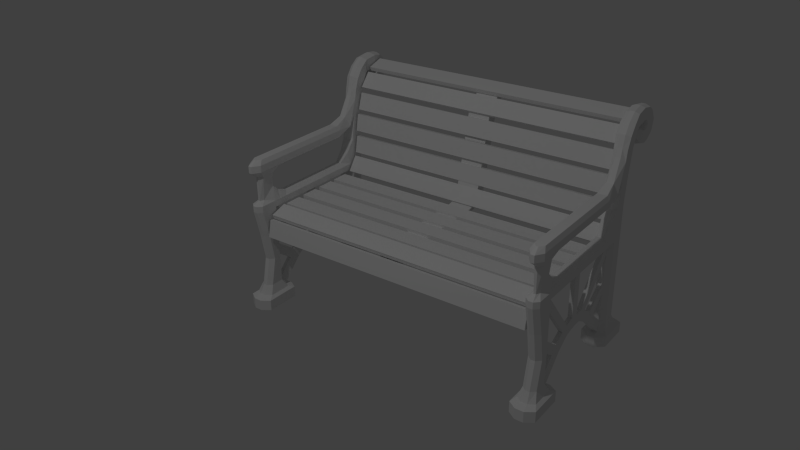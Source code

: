 # Source: bank1.blend  (saved by Blender 2.70.0; exported with 4.5.12 LTS)
import bpy
from mathutils import Matrix  # noqa: F401  (used for matrix-valued properties, if any)

bpy.ops.wm.read_factory_settings(use_empty=True)
scene = bpy.context.scene
scene.name = 'Scene'

# ---- collections
col_collection_1 = bpy.data.collections.new('Collection 1'); scene.collection.children.link(col_collection_1)

# ---- materials (node trees are filled in below, after node groups)
mat_material = bpy.data.materials.new('Material')
mat_material.alpha_threshold = 0.0
mat_material.use_transparent_shadow = False
mat_material.roughness = 0.5
mat_material.line_color = (0.0, 0.0, 0.0, 1.0)

# ---- material node trees

# ---- world
world_world = bpy.data.worlds.new('World'); scene.world = world_world
world_world.color = (0.05088, 0.05088, 0.05088)
world_world.use_sun_shadow = False
world_world.sun_shadow_jitter_overblur = 0.0
world_world.cycles.sampling_method = 'MANUAL'
world_world.cycles.sample_map_resolution = 256
world_world.light_settings.ao_factor = 0.1704

# ---- cameras
cam_camera = bpy.data.cameras.new('Camera')
cam_camera.clip_end = 100.0
cam_camera.lens = 35.0
cam_camera.sensor_width = 32.0
cam_camera.sensor_height = 18.0
cam_camera.ortho_scale = 7.314
cam_camera.dof.focus_distance = 0.0
cam_camera.dof.aperture_fstop = 128.0

# ---- lights
light_lamp = bpy.data.lights.new('Lamp', 'POINT')
light_lamp.transmission_factor = 0.0
light_lamp.cutoff_distance = 30.0
light_lamp.energy = 100.0
light_lamp.shadow_buffer_clip_start = 1.001
light_lamp.shadow_soft_size = 0.1
light_lamp.shadow_maximum_resolution = 0.006
light_lamp.use_absolute_resolution = True
light_lamp.cycles.use_multiple_importance_sampling = False

# ---- meshes
me_cube_001 = bpy.data.meshes.new('Cube.001')
me_cube_001.from_pydata([(-0.8758, -0.04791, -0.02929), (-0.8758, 0.05596, 0.00464), (0.8758, 0.05596, 0.00464), (0.8758, -0.04791, -0.02929), (-0.8758, -0.05596, -0.00464), (-0.8758, 0.04791, 0.02929), (0.8758, 0.04791, 0.02929), (0.8758, -0.05596, -0.00464)], [], [(4, 5, 1, 0), (5, 6, 2, 1), (6, 7, 3, 2), (7, 4, 0, 3), (0, 1, 2, 3), (7, 6, 5, 4)])
me_cube_001.use_remesh_preserve_volume = False
me_cube_001.use_remesh_preserve_attributes = False
me_cube_001.use_mirror_vertex_groups = False
me_cube_001.update()
me_cube = bpy.data.meshes.new('Cube')
me_cube.from_pydata([(0.964, 0.4475, -0.02945), (0.964, -0.4754, -0.02945), (0.9624, 0.6234, 0.6051), (0.964, 0.4475, 0.02945), (0.964, -0.4754, 0.01046), (0.8824, 0.6282, 0.6033), (0.0, 0.4475, 0.01046), (0.8839, 0.4475, -0.02945), (0.8839, -0.4754, -0.02945), (0.8839, 0.4475, 0.01046), (0.8839, -0.4754, 0.01046), (0.964, 0.3757, -0.02945), (0.0, 0.3757, -0.02945), (0.964, 0.3757, 0.01046), (0.0, 0.3757, 0.01046), (0.8839, 0.3757, -0.02945), (0.8839, 0.3757, 0.01046), (0.9604, 0.6176, 0.6766), (0.8805, 0.6225, 0.6748), (0.964, -0.3653, -0.02945), (0.964, -0.3653, 0.01046), (0.8839, -0.3653, 0.01046), (0.8839, -0.3653, -0.02945), (0.964, 0.4475, -0.5355), (0.964, -0.4475, -0.5355), (0.8839, 0.4475, -0.5355), (0.8839, -0.4475, -0.5355), (0.964, 0.3757, -0.5355), (0.8839, 0.3757, -0.5355), (0.964, -0.3653, -0.5355), (0.8839, -0.3653, -0.5355), (0.9806, 0.4754, -0.5911), (0.9806, -0.4774, -0.5911), (0.8672, 0.4754, -0.5911), (0.8673, -0.4774, -0.5911), (0.9806, 0.3479, -0.5911), (0.8672, 0.3479, -0.5911), (0.9806, -0.3353, -0.5911), (0.8673, -0.3353, -0.5911), (0.9106, 0.4628, -0.02945), (0.9373, 0.4628, -0.02945), (0.9106, -0.5008, -0.02945), (0.9373, -0.5008, -0.02945), (0.9106, 0.4628, 0.02945), (0.9373, 0.4628, 0.02945), (0.9106, -0.5008, 0.01046), (0.9373, -0.5008, 0.01046), (0.9095, 0.6279, 0.5887), (0.9362, 0.6263, 0.5893), (0.9373, 0.3443, -0.02945), (0.9106, 0.3443, -0.02945), (0.9106, 0.3757, 0.01046), (0.9373, 0.3757, 0.01046), (0.9071, 0.6117, 0.6884), (0.9338, 0.6101, 0.689), (0.9373, -0.344, -0.02945), (0.9106, -0.344, -0.02945), (0.9106, 0.4628, -0.5355), (0.9373, 0.4628, -0.5355), (0.9106, -0.4728, -0.5355), (0.9373, -0.4728, -0.5355), (0.9373, 0.3443, -0.5355), (0.9106, 0.3443, -0.5355), (0.9373, -0.344, -0.5355), (0.9106, -0.344, -0.5355), (0.905, 0.4906, -0.5911), (0.9428, 0.4906, -0.5911), (0.905, -0.5028, -0.5911), (0.9428, -0.5028, -0.5911), (0.9428, 0.3164, -0.5911), (0.905, 0.3164, -0.5911), (0.9428, -0.314, -0.5911), (0.905, -0.314, -0.5911), (1.001, -0.514, -0.6067), (0.8468, -0.514, -0.6067), (1.001, -0.298, -0.6067), (0.8468, -0.298, -0.6067), (0.8982, -0.5485, -0.6067), (0.9496, -0.5485, -0.6067), (0.9496, -0.269, -0.6067), (0.8982, -0.269, -0.6067), (1.001, -0.514, -0.6744), (0.8468, -0.514, -0.6744), (1.001, -0.298, -0.6744), (0.8468, -0.298, -0.6744), (0.8982, -0.5485, -0.6744), (0.9496, -0.5485, -0.6744), (0.9496, -0.269, -0.6744), (0.8982, -0.269, -0.6744), (1.001, 0.511, -0.6067), (0.8468, 0.511, -0.6067), (1.001, 0.3151, -0.6067), (0.8468, 0.3151, -0.6067), (0.8982, 0.5317, -0.6067), (0.9496, 0.5317, -0.6067), (0.9496, 0.2724, -0.6067), (0.8982, 0.2724, -0.6067), (1.001, 0.511, -0.6708), (0.8468, 0.511, -0.6708), (1.001, 0.3151, -0.6708), (0.8468, 0.3151, -0.6708), (0.8982, 0.5317, -0.6708), (0.9496, 0.5317, -0.6708), (0.9496, 0.2724, -0.6708), (0.8982, 0.2724, -0.6708), (0.9373, 0.1965, -0.3945), (0.9106, 0.1965, -0.3945), (0.9373, -0.2068, -0.3945), (0.9106, -0.2068, -0.3945), (0.9428, 0.1687, -0.4501), (0.905, 0.1687, -0.4501), (0.9428, -0.1768, -0.4501), (0.905, -0.1768, -0.4501), (0.9373, -0.1365, -0.3555), (0.9106, -0.1365, -0.3555), (0.9428, -0.09978, -0.3974), (0.905, -0.09978, -0.3974), (0.9373, 0.12, -0.3502), (0.9106, 0.12, -0.3502), (0.9428, 0.07165, -0.3926), (0.905, 0.07165, -0.3926), (0.9373, 0.07436, -0.326), (0.9106, 0.07436, -0.326), (0.9428, 0.04358, -0.3777), (0.9373, -0.09267, -0.3346), (0.9106, -0.09267, -0.3346), (0.9428, -0.05684, -0.3848), (0.905, -0.04604, -0.3848), (0.9373, -0.4227, -0.005704), (0.9106, -0.4227, -0.005704), (0.9373, 0.443, 0.0008614), (0.9106, 0.443, 0.0008614), (0.9373, 0.3778, 0.01573), (0.9106, 0.3778, 0.01573), (0.9373, -0.3681, 0.00582), (0.9106, -0.3681, 0.00582), (0.9373, -0.2487, -0.4376), (0.9428, -0.2188, -0.4932), (0.905, -0.2188, -0.4932), (0.9106, -0.2487, -0.4376), (0.9106, 0.2407, -0.4366), (0.905, 0.2128, -0.4922), (0.9428, 0.2128, -0.4922), (0.9373, 0.2407, -0.4366), (0.9373, 0.3554, -0.2735), (0.9106, 0.3554, -0.2735), (0.9373, -0.3746, -0.2735), (0.9106, -0.3746, -0.2735), (0.9373, -0.4166, -0.3167), (0.9106, -0.4166, -0.3167), (0.9106, 0.3996, -0.3157), (0.9373, 0.3996, -0.3157), (0.8839, -0.3653, -0.3668), (0.8839, -0.3653, -0.1981), (0.964, -0.3653, -0.1981), (0.964, -0.3653, -0.3668), (0.8839, -0.4102, -0.3668), (0.8839, -0.4382, -0.1981), (0.964, -0.4102, -0.3668), (0.964, -0.4382, -0.1981), (0.9106, -0.344, -0.1981), (0.9106, -0.344, -0.3668), (0.9373, -0.344, -0.1981), (0.9373, -0.344, -0.3668), (0.9373, -0.4635, -0.1981), (0.9373, -0.4355, -0.3668), (0.9106, -0.4635, -0.1981), (0.9106, -0.4355, -0.3668), (0.9373, 0.3443, -0.1981), (0.9373, 0.3443, -0.3668), (0.9106, 0.3443, -0.1981), (0.9106, 0.3443, -0.3668), (0.9106, 0.01921, -0.3226), (0.9106, -0.0323, -0.3231), (0.9373, 0.01921, -0.3226), (0.9373, -0.0323, -0.3231), (0.9428, 0.002797, -0.3782), (0.9428, -0.01184, -0.3787), (0.905, 0.002797, -0.3782), (0.905, -0.01184, -0.3787), (0.9106, 0.01625, -0.01512), (0.9106, -0.03526, -0.01561), (0.9373, 0.01625, -0.01512), (0.9373, -0.03526, -0.01561), (0.905, 0.0297, -0.3777), (0.9419, -0.437, 0.03408), (0.9059, -0.437, 0.03408), (0.9531, 0.2379, 0.2995), (0.9419, -0.3579, 0.1012), (0.9059, -0.3579, 0.1012), (0.9179, -0.4624, 0.03408), (0.9299, -0.4624, 0.03408), (0.8945, 0.2379, 0.2995), (0.9179, -0.3579, 0.1012), (0.9299, -0.3579, 0.1012), (0.9508, -0.437, 0.1867), (0.8968, -0.437, 0.1867), (0.9508, -0.3579, 0.1867), (0.8968, -0.3579, 0.1867), (0.9179, -0.4624, 0.1867), (0.9299, -0.4624, 0.1867), (0.9179, -0.3579, 0.1867), (0.9299, -0.3579, 0.1867), (0.9659, -0.4649, 0.226), (0.8817, -0.4649, 0.226), (0.9659, -0.3193, 0.226), (0.8817, -0.3193, 0.226), (0.9129, -0.5116, 0.226), (0.935, -0.5116, 0.226), (0.8817, 0.2383, 0.2285), (0.9659, 0.2383, 0.2285), (0.9659, -0.4649, 0.2694), (0.8817, -0.4649, 0.2694), (0.9129, -0.5116, 0.2694), (0.935, -0.5116, 0.2694), (0.8817, 0.2383, 0.272), (0.9659, 0.2383, 0.272), (0.9531, -0.4413, 0.2969), (0.8945, -0.4413, 0.2969), (0.9172, -0.4699, 0.2969), (0.9307, -0.4699, 0.2969), (0.964, -0.3293, 0.01046), (0.964, 0.3382, 0.01046), (0.8839, -0.3293, 0.01046), (0.8839, 0.3382, 0.01046), (0.8839, 0.3382, -0.02945), (0.9419, -0.316, 0.06259), (0.9512, 0.328, 0.09471), (0.9059, -0.316, 0.06259), (0.8912, 0.328, 0.09471), (0.9349, 0.3157, 0.09707), (0.9299, -0.316, 0.06259), (0.9078, 0.3157, 0.09707), (0.9179, -0.316, 0.06259), (0.964, 0.279, 0.01046), (0.964, -0.2737, 0.01046), (0.8839, 0.279, 0.01046), (0.8839, -0.2737, 0.01046), (0.9419, 0.2673, 0.03408), (0.9419, -0.2462, 0.03408), (0.9059, 0.2673, 0.03408), (0.9059, -0.2462, 0.03408), (0.9299, -0.2462, 0.03408), (0.9299, 0.264, 0.03472), (0.9179, -0.2462, 0.03408), (0.9179, 0.264, 0.03472), (0.8804, 0.4844, 0.6215), (0.8839, 0.4232, 0.4927), (0.8839, 0.3949, 0.3273), (0.8839, 0.3757, 0.1689), (0.964, 0.3757, 0.1689), (0.964, 0.3949, 0.3273), (0.964, 0.4232, 0.4927), (0.9675, 0.4844, 0.6215), (0.8804, 0.5205, 0.5724), (0.8839, 0.4945, 0.485), (0.8839, 0.4667, 0.3273), (0.8839, 0.4475, 0.1689), (0.964, 0.4475, 0.1841), (0.964, 0.4667, 0.3387), (0.964, 0.4954, 0.4926), (0.9675, 0.5241, 0.5744), (0.9106, 0.3666, 0.1695), (0.9106, 0.3858, 0.3403), (0.9106, 0.414, 0.5057), (0.9094, 0.4723, 0.6346), (0.9373, 0.3666, 0.1695), (0.9373, 0.3858, 0.3403), (0.9373, 0.414, 0.5057), (0.9384, 0.4723, 0.6346), (0.9373, 0.4628, 0.1841), (0.9373, 0.4819, 0.3387), (0.9373, 0.5105, 0.4909), (0.9384, 0.5322, 0.5599), (0.9106, 0.4628, 0.1841), (0.9106, 0.4819, 0.3387), (0.9106, 0.5105, 0.4909), (0.9094, 0.5322, 0.5599), (0.9636, 0.6432, 0.6033), (0.8837, 0.6481, 0.6015), (0.9643, 0.6775, 0.6663), (0.8843, 0.6823, 0.6645), (0.9102, 0.6392, 0.5887), (0.9368, 0.6376, 0.5893), (0.911, 0.6794, 0.6782), (0.9376, 0.6778, 0.6788), (0.9646, 0.6556, 0.5925), (0.8847, 0.6604, 0.5907), (0.9668, 0.709, 0.6404), (0.8868, 0.7138, 0.6386), (0.9109, 0.6475, 0.5811), (0.9375, 0.6459, 0.5817), (0.9135, 0.72, 0.6392), (0.9401, 0.7184, 0.6398), (0.9654, 0.663, 0.5762), (0.8855, 0.6678, 0.5744), (0.9696, 0.7341, 0.585), (0.8896, 0.739, 0.5832), (0.9113, 0.6511, 0.5731), (0.9379, 0.6495, 0.5737), (0.9162, 0.7452, 0.5838), (0.9429, 0.7436, 0.5844), (0.9655, 0.6582, 0.5625), (0.8855, 0.663, 0.5607), (0.9699, 0.7161, 0.5203), (0.8899, 0.721, 0.5185), (0.9112, 0.6491, 0.5702), (0.9379, 0.6475, 0.5708), (0.9166, 0.7272, 0.5099), (0.9433, 0.7256, 0.5105), (0.965, 0.6461, 0.551), (0.885, 0.651, 0.5492), (0.9682, 0.6755, 0.4856), (0.8883, 0.6803, 0.4838), (0.911, 0.6431, 0.5636), (0.9376, 0.6415, 0.5642), (0.9149, 0.6787, 0.4752), (0.9416, 0.6771, 0.4758), (0.9644, 0.6344, 0.5434), (0.8845, 0.6392, 0.5416), (0.9663, 0.639, 0.4718), (0.8864, 0.6438, 0.47), (0.9107, 0.6366, 0.5574), (0.9374, 0.635, 0.558), (0.913, 0.6422, 0.4615), (0.9397, 0.6406, 0.4621), (0.9633, 0.6182, 0.5502), (0.8834, 0.6231, 0.5484), (0.9628, 0.5854, 0.4864), (0.8828, 0.5902, 0.4846), (0.9101, 0.6284, 0.5625), (0.9368, 0.6268, 0.5631), (0.9095, 0.5886, 0.476), (0.9361, 0.587, 0.4766), (0.9489, 0.5873, 0.5616), (0.8953, 0.5906, 0.5604), (0.9474, 0.551, 0.5302), (0.8938, 0.5542, 0.529), (0.9135, 0.5972, 0.5675), (0.9314, 0.5961, 0.5679), (0.9117, 0.5531, 0.5233), (0.9296, 0.552, 0.5237), (0.9639, 0.5365, 0.6641), (0.9662, 0.548, 0.5932), (0.9106, 0.5306, 0.6759), (0.9372, 0.529, 0.6765), (0.94, 0.5516, 0.5775), (0.9133, 0.5532, 0.5769), (0.8839, 0.5414, 0.6623), (0.8861, 0.5509, 0.5913), (0.8804, 0.4432, 0.5631), (0.9675, 0.4432, 0.5631), (0.8804, 0.501, 0.5248), (0.9675, 0.5033, 0.5299), (0.9094, 0.4304, 0.5761), (0.9384, 0.4304, 0.5761), (0.9384, 0.5155, 0.5218), (0.9094, 0.5155, 0.5218), (0.964, 0.4125, 0.4302), (0.8839, 0.4125, 0.4302), (0.9094, 0.3968, 0.4564), (0.939, 0.3968, 0.4564), (0.9444, 0.3271, 0.3338), (0.964, 0.3524, 0.2676), (0.9032, 0.3271, 0.3338), (0.8835, 0.3524, 0.2676), (0.8837, 0.3737, 0.2974), (0.964, 0.3737, 0.2974), (0.8972, 0.36, -0.02945), (0.8972, 0.3194, -0.02945), (0.07085, 0.4475, -0.02945), (0.07085, 0.4475, 0.01046), (0.07085, 0.3757, -0.02945), (0.07085, 0.3757, 0.01046), (0.0, 0.667, 0.6231), (0.0, 0.6202, 0.6291), (0.07085, 0.667, 0.6231), (0.07085, 0.6202, 0.6291), (0.07085, 0.5611, 0.4748), (0.0, 0.5611, 0.4748), (0.07085, 0.4954, 0.501), (0.0, 0.4954, 0.501), (0.0, 0.4475, -0.05449), (0.0, 0.3757, -0.05449), (0.07085, 0.4475, -0.05449), (0.07085, 0.3757, -0.05449), (0.0, -0.37, -0.06189), (0.07085, -0.37, -0.06189), (0.0, -0.3459, -0.08692), (0.07085, -0.3459, -0.08692), (0.07085, -0.01346, -0.07907), (0.07085, -0.01268, -0.05405), (0.0, -0.01268, -0.05405), (0.0, -0.01346, -0.07907), (0.07085, 0.2981, -0.07065), (0.07085, 0.2989, -0.04563), (0.0, 0.2981, -0.07065), (0.0, 0.2989, -0.04563), (0.0, -0.4354, -0.1699), (0.07085, -0.4354, -0.1699), (0.0, -0.4136, -0.1822), (0.07085, -0.4136, -0.1822)], [], [(224, 16, 15, 225), (48, 47, 282, 283), (19, 20, 4, 1), (372, 15, 16, 373), (229, 249, 16, 224), (391, 392, 386, 387), (378, 379, 374, 376), (0, 3, 13, 11), (163, 155, 29, 63), (345, 342, 17, 54), (349, 348, 18, 5), (342, 343, 2, 17), (10, 21, 22, 8), (223, 21, 189, 228), (63, 29, 37, 71), (156, 152, 30, 26), (155, 158, 24, 29), (68, 67, 77, 78), (65, 66, 94, 93), (26, 30, 38, 34), (23, 27, 35, 31), (28, 25, 33, 36), (58, 23, 31, 66), (29, 24, 32, 37), (53, 54, 285, 284), (169, 171, 62, 61), (45, 46, 191, 190), (1, 4, 46, 42), (42, 46, 45, 41), (3, 0, 40, 44), (44, 40, 39, 43), (161, 163, 63, 64), (344, 345, 54, 53), (343, 346, 48, 2), (346, 347, 47, 48), (268, 361, 358, 252), (266, 250, 251, 267), (27, 61, 69, 35), (138, 139, 108, 112), (136, 137, 111, 107), (158, 165, 60, 24), (165, 167, 59, 60), (71, 37, 75, 79), (72, 71, 79, 80), (35, 69, 95, 91), (69, 70, 96, 95), (24, 60, 68, 32), (60, 59, 67, 68), (57, 58, 66, 65), (78, 77, 85, 86), (79, 75, 83, 87), (80, 79, 87, 88), (34, 38, 76, 74), (32, 68, 78, 73), (37, 32, 73, 75), (84, 88, 85, 82), (83, 81, 86, 87), (87, 86, 85, 88), (74, 76, 84, 82), (73, 78, 86, 81), (75, 73, 81, 83), (93, 94, 102, 101), (91, 95, 103, 99), (95, 96, 104, 103), (31, 35, 91, 89), (36, 33, 90, 92), (66, 31, 89, 94), (97, 99, 103, 102), (102, 103, 104, 101), (89, 91, 99, 97), (92, 90, 98, 100), (94, 89, 97, 102), (106, 110, 120, 118), (107, 111, 115, 113), (140, 141, 110, 106), (142, 143, 105, 109), (137, 138, 112, 111), (141, 142, 109, 110), (140, 106, 145, 150), (143, 140, 150, 151), (113, 115, 126, 124), (112, 108, 114, 116), (111, 112, 116, 115), (108, 107, 113, 114), (109, 105, 117, 119), (110, 109, 119, 120), (105, 106, 118, 117), (119, 117, 121, 123), (113, 124, 134, 128), (125, 124, 126, 127), (116, 114, 125, 127), (115, 116, 127, 126), (125, 114, 129, 135), (174, 121, 122, 172), (175, 124, 126, 177), (129, 128, 134, 135), (124, 125, 135, 134), (121, 117, 130, 132), (118, 122, 133, 131), (122, 121, 132, 133), (117, 118, 131, 130), (114, 113, 128, 129), (72, 64, 139, 138), (63, 71, 137, 136), (71, 72, 138, 137), (64, 63, 136, 139), (62, 70, 141, 140), (69, 61, 143, 142), (70, 69, 142, 141), (61, 62, 140, 143), (149, 148, 146, 147), (151, 150, 145, 144), (139, 136, 148, 149), (136, 107, 146, 148), (105, 143, 151, 144), (108, 139, 149, 147), (107, 108, 147, 146), (106, 105, 144, 145), (55, 19, 154, 162), (162, 154, 155, 163), (8, 22, 153, 157), (157, 153, 152, 156), (19, 1, 159, 154), (154, 159, 158, 155), (56, 55, 162, 160), (160, 162, 163, 161), (1, 42, 164, 159), (159, 164, 165, 158), (42, 41, 166, 164), (164, 166, 167, 165), (0, 11, 27, 23), (7, 25, 28, 15), (0, 23, 58, 40), (11, 49, 61, 27), (49, 50, 170, 168), (168, 170, 171, 169), (39, 40, 58, 57), (124, 175, 173, 125), (174, 172, 180, 182), (121, 174, 176, 123), (174, 175, 177, 176), (127, 179, 177, 126), (179, 178, 176, 177), (125, 173, 179, 127), (173, 172, 178, 179), (183, 182, 180, 181), (173, 175, 183, 181), (175, 174, 182, 183), (172, 173, 181, 180), (190, 191, 200, 199), (233, 228, 189, 193), (193, 189, 198, 201), (194, 193, 201, 202), (226, 231, 194, 188), (231, 233, 193, 194), (52, 13, 250, 266), (21, 10, 186, 189), (46, 4, 185, 191), (4, 20, 188, 185), (199, 200, 208, 207), (188, 194, 202, 197), (189, 186, 196, 198), (191, 185, 195, 200), (185, 188, 197, 195), (207, 208, 214, 213), (205, 206, 209, 210), (197, 198, 206, 205), (198, 196, 204, 206), (200, 195, 203, 208), (195, 197, 205, 203), (213, 214, 220, 219), (209, 204, 212, 215), (215, 212, 218, 192), (208, 203, 211, 214), (216, 211, 203, 210), (213, 219, 218, 212), (220, 217, 218, 219), (192, 218, 217, 187), (214, 211, 217, 220), (20, 221, 226, 188), (234, 222, 227, 238), (368, 369, 225, 15), (262, 232, 230, 266), (237, 223, 228, 241), (232, 262, 249, 229), (244, 241, 228, 233), (227, 222, 13, 250), (239, 242, 231, 226), (266, 230, 227, 250), (242, 244, 233, 231), (22, 21, 224, 225), (221, 235, 239, 226), (235, 234, 238, 239), (224, 236, 240, 229), (236, 237, 241, 240), (232, 229, 240, 245), (245, 240, 241, 244), (227, 230, 243, 238), (238, 243, 242, 239), (230, 232, 245, 243), (243, 245, 244, 242), (355, 351, 253, 269), (9, 16, 249, 257), (352, 350, 246, 254), (13, 3, 258, 250), (250, 258, 259, 251), (351, 353, 261, 253), (16, 51, 262, 249), (249, 262, 263, 248), (51, 52, 266, 262), (262, 266, 267, 263), (354, 355, 269, 265), (3, 44, 270, 258), (258, 270, 271, 259), (353, 356, 273, 261), (44, 43, 274, 270), (270, 274, 275, 271), (356, 357, 277, 273), (283, 282, 290, 291), (284, 285, 293, 292), (54, 17, 280, 285), (2, 48, 283, 278), (17, 2, 278, 280), (5, 18, 281, 279), (291, 290, 298, 299), (292, 293, 301, 300), (285, 280, 288, 293), (278, 283, 291, 286), (280, 278, 286, 288), (279, 281, 289, 287), (299, 298, 306, 307), (300, 301, 309, 308), (293, 288, 296, 301), (286, 291, 299, 294), (288, 286, 294, 296), (287, 289, 297, 295), (307, 306, 314, 315), (308, 309, 317, 316), (301, 296, 304, 309), (294, 299, 307, 302), (296, 294, 302, 304), (295, 297, 305, 303), (315, 314, 322, 323), (316, 317, 325, 324), (309, 304, 312, 317), (302, 307, 315, 310), (304, 302, 310, 312), (303, 305, 313, 311), (323, 322, 330, 331), (324, 325, 333, 332), (276, 255, 352, 357), (317, 312, 320, 325), (310, 315, 323, 318), (312, 310, 318, 320), (311, 313, 321, 319), (331, 330, 338, 339), (332, 333, 341, 340), (254, 277, 357, 352), (325, 320, 328, 333), (318, 323, 331, 326), (320, 318, 326, 328), (319, 321, 329, 327), (277, 254, 349, 347), (334, 339, 341, 336), (339, 338, 340, 341), (47, 347, 349, 5), (333, 328, 336, 341), (326, 331, 339, 334), (328, 326, 334, 336), (327, 329, 337, 335), (269, 253, 342, 345), (254, 246, 348, 349), (253, 261, 343, 342), (265, 269, 345, 344), (261, 273, 346, 343), (273, 277, 347, 346), (268, 252, 351, 355), (255, 247, 350, 352), (252, 260, 353, 351), (264, 268, 355, 354), (260, 272, 356, 353), (272, 276, 357, 356), (361, 268, 264, 360), (251, 259, 260, 252), (367, 363, 365, 366), (118, 120, 184, 122), (364, 360, 359, 365), (216, 363, 362, 187), (210, 209, 365, 363), (192, 187, 362, 364), (251, 367, 366, 248), (363, 251, 358), (360, 364, 362, 361), (248, 365, 359), (358, 361, 362, 363), (36, 70, 62, 28), (77, 67, 34, 74), (34, 67, 59, 26), (59, 167, 156, 26), (9, 43, 39, 7), (157, 156, 167, 166), (98, 101, 104, 100), (85, 77, 74, 82), (80, 88, 84, 76), (96, 70, 36, 92), (104, 96, 92, 100), (8, 157, 166, 41), (8, 41, 45, 10), (38, 30, 64, 72), (72, 80, 76, 38), (62, 50, 15, 28), (39, 57, 25, 7), (33, 25, 57, 65), (10, 45, 190, 186), (190, 199, 196, 186), (199, 207, 204, 196), (187, 217, 211, 216), (207, 213, 212, 204), (65, 93, 90, 33), (93, 101, 98, 90), (259, 271, 272, 260), (324, 332, 329, 321), (316, 324, 321, 313), (282, 47, 5, 279), (308, 316, 313, 305), (290, 282, 279, 287), (300, 308, 305, 297), (298, 290, 287, 295), (292, 300, 297, 289), (306, 298, 295, 303), (284, 292, 289, 281), (314, 306, 303, 311), (53, 284, 281, 18), (322, 314, 311, 319), (332, 340, 337, 329), (330, 322, 319, 327), (338, 330, 327, 335), (337, 340, 338, 335), (53, 18, 348, 344), (265, 344, 348, 246), (246, 350, 354, 265), (264, 354, 350, 247), (271, 275, 276, 272), (255, 276, 275, 256), (359, 360, 264, 247), (12, 372, 373, 14), (9, 7, 370, 371), (7, 15, 372, 370), (9, 371, 373, 16), (376, 374, 375, 377), (380, 378, 376, 377), (381, 380, 377, 375), (371, 6, 379, 378), (373, 371, 378, 380), (14, 373, 380, 381), (384, 385, 383, 382), (382, 6, 371, 384), (370, 372, 385, 384), (389, 387, 399, 401), (390, 391, 387, 389), (393, 390, 389, 388), (395, 397, 392, 391), (394, 395, 391, 390), (396, 394, 390, 393), (372, 12, 397, 395), (385, 372, 395, 394), (383, 385, 394, 396), (399, 398, 400, 401), (388, 389, 401, 400), (387, 386, 398, 399), (9, 257, 274, 43), (257, 256, 275, 274), (19, 22, 15, 11), (11, 13, 20, 19), (64, 30, 152, 161), (153, 160, 161, 152), (22, 56, 160, 153), (248, 256, 257, 249), (255, 256, 248, 247), (121, 122, 184, 123), (120, 119, 123, 184), (178, 184, 123, 176), (172, 122, 184, 178), (210, 363, 216), (364, 365, 215, 192), (209, 215, 365)])
_uv = me_cube.uv_layers.new(name='UVMap')
_uv.uv.foreach_set('vector', [0.0, 0.0, 0.0, 0.0, 0.0, 0.0, 0.0, 0.0, 0.0, 0.0, 0.0, 0.0, 0.0, 0.0, 0.0, 0.0, 0.0, 0.0, 0.0, 0.0, 0.0, 0.0, 0.0, 0.0, 0.0, 0.0, 0.0, 0.0, 0.0, 0.0, 0.0, 0.0, 0.0, 0.0, 0.0, 0.0, 0.0, 0.0, 0.0, 0.0, 0.0, 0.0, 0.0, 0.0, 0.0, 0.0, 0.0, 0.0, 0.0, 0.0, 0.0, 0.0, 0.0, 0.0, 0.0, 0.0, 0.0, 0.0, 0.0, 0.0, 0.0, 0.0, 0.0, 0.0, 0.0, 0.0, 0.0, 0.0, 0.0, 0.0, 0.0, 0.0, 0.0, 0.0, 0.0, 0.0, 0.0, 0.0, 0.0, 0.0, 0.0, 0.0, 0.0, 0.0, 0.0, 0.0, 0.0, 0.0, 0.0, 0.0, 0.0, 0.0, 0.0, 0.0, 0.0, 0.0, 0.0, 0.0, 0.0, 0.0, 0.0, 0.0, 0.0, 0.0, 0.0, 0.0, 0.0, 0.0, 0.0, 0.0, 0.0, 0.0, 0.0, 0.0, 0.0, 0.0, 0.0, 0.0, 0.0, 0.0, 0.0, 0.0, 0.0, 0.0, 0.0, 0.0, 0.0, 0.0, 0.0, 0.0, 0.0, 0.0, 0.0, 0.0, 0.0, 0.0, 0.0, 0.0, 0.0, 0.0, 0.0, 0.0, 0.0, 0.0, 0.0, 0.0, 0.0, 0.0, 0.0, 0.0, 0.0, 0.0, 0.0, 0.0, 0.0, 0.0, 0.0, 0.0, 0.0, 0.0, 0.0, 0.0, 0.0, 0.0, 0.0, 0.0, 0.0, 0.0, 0.0, 0.0, 0.0, 0.0, 0.0, 0.0, 0.0, 0.0, 0.0, 0.0, 0.0, 0.0, 0.0, 0.0, 0.0, 0.0, 0.0, 0.0, 0.0, 0.0, 0.0, 0.0, 0.0, 0.0, 0.0, 0.0, 0.0, 0.0, 0.0, 0.0, 0.0, 0.0, 0.0, 0.0, 0.0, 0.0, 0.0, 0.0, 0.0, 0.0, 0.0, 0.0, 0.0, 0.0, 0.0, 0.0, 0.0, 0.0, 0.0, 0.0, 0.0, 0.0, 0.0, 0.0, 0.0, 0.0, 0.0, 0.0, 0.0, 0.0, 0.0, 0.0, 0.0, 0.0, 0.0, 0.0, 0.0, 0.0, 0.0, 0.0, 0.0, 0.0, 0.0, 0.0, 0.0, 0.0, 0.0, 0.0, 0.0, 0.0, 0.0, 0.0, 0.0, 0.0, 0.0, 0.0, 0.0, 0.0, 0.0, 0.0, 0.0, 0.0, 0.0, 0.0, 0.0, 0.0, 0.0, 0.0, 0.0, 0.0, 0.0, 0.0, 0.0, 0.0, 0.0, 0.0, 0.0, 0.0, 0.0, 0.0, 0.0, 0.0, 0.0, 0.0, 0.0, 0.0, 0.0, 0.0, 0.0, 0.0, 0.0, 0.0, 0.0, 0.0, 0.0, 0.0, 0.0, 0.0, 0.0, 0.0, 0.0, 0.0, 0.0, 0.0, 0.0, 0.0, 0.0, 0.0, 0.0, 0.0, 0.0, 0.0, 0.0, 0.0, 0.0, 0.0, 0.0, 0.0, 0.0, 0.0, 0.0, 0.0, 0.0, 0.0, 0.0, 0.0, 0.0, 0.0, 0.0, 0.0, 0.0, 0.0, 0.0, 0.0, 0.0, 0.0, 0.0, 0.0, 0.0, 0.0, 0.0, 0.0, 0.0, 0.0, 0.0, 0.0, 0.0, 0.0, 0.0, 0.0, 0.0, 0.0, 0.0, 0.0, 0.0, 0.0, 0.0, 0.0, 0.0, 0.0, 0.0, 0.0, 0.0, 0.0, 0.0, 0.0, 0.0, 0.0, 0.0, 0.0, 0.0, 0.0, 0.0, 0.0, 0.0, 0.0, 0.0, 0.0, 0.0, 0.0, 0.0, 0.0, 0.0, 0.0, 0.0, 0.0, 0.0, 0.0, 0.0, 0.0, 0.0, 0.0, 0.0, 0.0, 0.0, 0.0, 0.0, 0.0, 0.0, 0.0, 0.0, 0.0, 0.0, 0.0, 0.0, 0.0, 0.0, 0.0, 0.0, 0.0, 0.0, 0.0, 0.0, 0.0, 0.0, 0.0, 0.0, 0.0, 0.0, 0.0, 0.0, 0.0, 0.0, 0.0, 0.0, 0.0, 0.0, 0.0, 0.0, 0.0, 0.0, 0.0, 0.0, 0.0, 0.0, 0.0, 0.0, 0.0, 0.0, 0.0, 0.0, 0.0, 0.0, 0.0, 0.0, 0.0, 0.0, 0.0, 0.0, 0.0, 0.0, 0.0, 0.0, 0.0, 0.0, 0.0, 0.0, 0.0, 0.0, 0.0, 0.0, 0.0, 0.0, 0.0, 0.0, 0.0, 0.0, 0.0, 0.0, 0.0, 0.0, 0.0, 0.0, 0.0, 0.0, 0.0, 0.0, 0.0, 0.0, 0.0, 0.0, 0.0, 0.0, 0.0, 0.0, 0.0, 0.0, 0.0, 0.0, 0.0, 0.0, 0.0, 0.0, 0.0, 0.0, 0.0, 0.0, 0.0, 0.0, 0.0, 0.0, 0.0, 0.0, 0.0, 0.0, 0.0, 0.0, 0.0, 0.0, 0.0, 0.0, 0.0, 0.0, 0.0, 0.0, 0.0, 0.0, 0.0, 0.0, 0.0, 0.0, 0.0, 0.0, 0.0, 0.0, 0.0, 0.0, 0.0, 0.0, 0.0, 0.0, 0.0, 0.0, 0.0, 0.0, 0.0, 0.0, 0.0, 0.0, 0.0, 0.0, 0.0, 0.0, 0.0, 0.0, 0.0, 0.0, 0.0, 0.0, 0.0, 0.0, 0.0, 0.0, 0.0, 0.0, 0.0, 0.0, 0.0, 0.0, 0.0, 0.0, 0.0, 0.0, 0.0, 0.0, 0.0, 0.0, 0.0, 0.0, 0.0, 0.0, 0.0, 0.0, 0.0, 0.0, 0.0, 0.0, 0.0, 0.0, 0.0, 0.0, 0.0, 0.0, 0.0, 0.0, 0.0, 0.0, 0.0, 0.0, 0.0, 0.0, 0.0, 0.0, 0.0, 0.0, 0.0, 0.0, 0.0, 0.0, 0.0, 0.0, 0.0, 0.0, 0.0, 0.0, 0.0, 0.0, 0.0, 0.0, 0.0, 0.0, 0.0, 0.0, 0.0, 0.0, 0.0, 0.0, 0.0, 0.0, 0.0, 0.0, 0.0, 0.0, 0.0, 0.0, 0.0, 0.0, 0.0, 0.0, 0.0, 0.0, 0.0, 0.0, 0.0, 0.0, 0.0, 0.0, 0.0, 0.0, 0.0, 0.0, 0.0, 0.0, 0.0, 0.0, 0.0, 0.0, 0.0, 0.0, 0.0, 0.0, 0.0, 0.0, 0.0, 0.0, 0.0, 0.0, 0.0, 0.0, 0.0, 0.0, 0.0, 0.0, 0.0, 0.0, 0.0, 0.0, 0.0, 0.0, 0.0, 0.0, 0.0, 0.0, 0.0, 0.0, 0.0, 0.0, 0.0, 0.0, 0.0, 0.0, 0.0, 0.0, 0.0, 0.0, 0.0, 0.0, 0.0, 0.0, 0.0, 0.0, 0.0, 0.0, 0.0, 0.0, 0.0, 0.0, 0.0, 0.0, 0.0, 0.0, 0.0, 0.0, 0.0, 0.0, 0.0, 0.0, 0.0, 0.0, 0.0, 0.0, 0.0, 0.0, 0.0, 0.0, 0.0, 0.0, 0.0, 0.0, 0.0, 0.0, 0.0, 0.0, 0.0, 0.0, 0.0, 0.0, 0.0, 0.0, 0.0, 0.0, 0.0, 0.0, 0.0, 0.0, 0.0, 0.0, 0.0, 0.0, 0.0, 0.0, 0.0, 0.0, 0.0, 0.0, 0.0, 0.0, 0.0, 0.0, 0.0, 0.0, 0.0, 0.0, 0.0, 0.0, 0.0, 0.0, 0.0, 0.0, 0.0, 0.0, 0.0, 0.0, 0.0, 0.0, 0.0, 0.0, 0.0, 0.0, 0.0, 0.0, 0.0, 0.0, 0.0, 0.0, 0.0, 0.0, 0.0, 0.0, 0.0, 0.0, 0.0, 0.0, 0.0, 0.0, 0.0, 0.0, 0.0, 0.0, 0.0, 0.0, 0.0, 0.0, 0.0, 0.0, 0.0, 0.0, 0.0, 0.0, 0.0, 0.0, 0.0, 0.0, 0.0, 0.0, 0.0, 0.0, 0.0, 0.0, 0.0, 0.0, 0.0, 0.0, 0.0, 0.0, 0.0, 0.0, 0.0, 0.0, 0.0, 0.0, 0.0, 0.0, 0.0, 0.0, 0.0, 0.0, 0.0, 0.0, 0.0, 0.0, 0.0, 0.0, 0.0, 0.0, 0.0, 0.0, 0.0, 0.0, 0.0, 0.0, 0.0, 0.0, 0.0, 0.0, 0.0, 0.0, 0.0, 0.0, 0.0, 0.0, 0.0, 0.0, 0.0, 0.0, 0.0, 0.0, 0.0, 0.0, 0.0, 0.0, 0.0, 0.0, 0.0, 0.0, 0.0, 0.0, 0.0, 0.0, 0.0, 0.0, 0.0, 0.0, 0.0, 0.0, 0.0, 0.0, 0.0, 0.0, 0.0, 0.0, 0.0, 0.0, 0.0, 0.0, 0.0, 0.0, 0.0, 0.0, 0.0, 0.0, 0.0, 0.0, 0.0, 0.0, 0.0, 0.0, 0.0, 0.0, 0.0, 0.0, 0.0, 0.0, 0.0, 0.0, 0.0, 0.0, 0.0, 0.0, 0.0, 0.0, 0.0, 0.0, 0.0, 0.0, 0.0, 0.0, 0.0, 0.0, 0.0, 0.0, 0.0, 0.0, 0.0, 0.0, 0.0, 0.0, 0.0, 0.0, 0.0, 0.0, 0.0, 0.0, 0.0, 0.0, 0.0, 0.0, 0.0, 0.0, 0.0, 0.0, 0.0, 0.0, 0.0, 0.0, 0.0, 0.0, 0.0, 0.0, 0.0, 0.0, 0.0, 0.0, 0.0, 0.0, 0.0, 0.0, 0.0, 0.0, 0.0, 0.0, 0.0, 0.0, 0.0, 0.0, 0.0, 0.0, 0.0, 0.0, 0.0, 0.0, 0.0, 0.0, 0.0, 0.0, 0.0, 0.0, 0.0, 0.0, 0.0, 0.0, 0.0, 0.0, 0.0, 0.0, 0.0, 0.0, 0.0, 0.0, 0.0, 0.0, 0.0, 0.0, 0.0, 0.0, 0.0, 0.0, 0.0, 0.0, 0.0, 0.0, 0.0, 0.0, 0.0, 0.0, 0.0, 0.0, 0.0, 0.0, 0.0, 0.0, 0.0, 0.0, 0.0, 0.0, 0.0, 0.0, 0.0, 0.0, 0.0, 0.0, 0.0, 0.0, 0.0, 0.0, 0.0, 0.0, 0.0, 0.0, 0.0, 0.0, 0.0, 0.0, 0.0, 0.0, 0.0, 0.0, 0.0, 0.0, 0.0, 0.0, 0.0, 0.0, 0.0, 0.0, 0.0, 0.0, 0.0, 0.0, 0.0, 0.0, 0.0, 0.0, 0.0, 0.0, 0.0, 0.0, 0.0, 0.0, 0.0, 0.0, 0.0, 0.0, 0.0, 0.0, 0.0, 0.0, 0.0, 0.0, 0.0, 0.0, 0.0, 0.0, 0.0, 0.0, 0.0, 0.0, 0.0, 0.0, 0.0, 0.0, 0.0, 0.0, 0.0, 0.0, 0.0, 0.0, 0.0, 0.0, 0.0, 0.0, 0.0, 0.0, 0.0, 0.0, 0.0, 0.0, 0.0, 0.0, 0.0, 0.0, 0.0, 0.0, 0.0, 0.0, 0.0, 0.0, 0.0, 0.0, 0.0, 0.0, 0.0, 0.0, 0.0, 0.0, 0.0, 0.0, 0.0, 0.0, 0.0, 0.0, 0.0, 0.0, 0.0, 0.0, 0.0, 0.0, 0.0, 0.0, 0.0, 0.0, 0.0, 0.0, 0.0, 0.0, 0.0, 0.0, 0.0, 0.0, 0.0, 0.0, 0.0, 0.0, 0.0, 0.0, 0.0, 8.352e-05, 8.352e-05, 0.3334, 8.352e-05, 0.4531, 0.6934, 0.3583, 0.6978, 0.3334, 8.352e-05, 0.6666, 8.352e-05, 0.5478, 0.6891, 0.4531, 0.6934, 0.0, 0.0, 0.0, 0.0, 0.0, 0.0, 0.0, 0.0, 0.0, 0.0, 0.0, 0.0, 0.0, 0.0, 0.0, 0.0, 0.0, 0.0, 0.0, 0.0, 0.0, 0.0, 0.0, 0.0, 0.6666, 8.352e-05, 0.3334, 8.352e-05, 0.3334, 8.352e-05, 0.6666, 8.352e-05, 0.0, 0.0, 0.0, 0.0, 0.0, 0.0, 0.0, 0.0, 0.0, 0.0, 0.0, 0.0, 0.0, 0.0, 0.0, 0.0, 0.0, 0.0, 0.0, 0.0, 0.0, 0.0, 0.0, 0.0, 0.0, 0.0, 0.0, 0.0, 0.0, 0.0, 0.0, 0.0, 0.0, 0.0, 0.0, 0.0, 0.0, 0.0, 0.0, 0.0, 0.0, 0.0, 0.0, 0.0, 0.0, 0.0, 0.0, 0.0, 0.0, 0.0, 0.0, 0.0, 0.0, 0.0, 0.0, 0.0, 0.0, 0.0, 0.0, 0.0, 0.0, 0.0, 0.0, 0.0, 0.0, 0.0, 0.0, 0.0, 0.0, 0.0, 0.0, 0.0, 0.0, 0.0, 0.0, 0.0, 0.0, 0.0, 0.0, 0.0, 0.0, 0.0, 0.0, 0.0, 0.0, 0.0, 0.0, 0.0, 0.0, 0.0, 0.0, 0.0, 0.0, 0.0, 0.0, 0.0, 0.0, 0.0, 0.0, 0.0, 0.0, 0.0, 0.0, 0.0, 0.0, 0.0, 0.0, 0.0, 0.0, 0.0, 0.0, 0.0, 0.0, 0.0, 0.0, 0.0, 0.0, 0.0, 0.0, 0.0, 0.0, 0.0, 0.0, 0.0, 0.0, 0.0, 0.0, 0.0, 0.0, 0.0, 0.0, 0.0, 0.0, 0.0, 0.0, 0.0, 0.0, 0.0, 0.0, 0.0, 0.0, 0.0, 0.0, 0.0, 0.0, 0.0, 0.0, 0.0, 0.0, 0.0, 0.0, 0.0, 0.0, 0.0, 0.0, 0.0, 0.0, 0.0, 0.0, 0.0, 0.0, 0.0, 0.0, 0.0, 0.0, 0.0, 0.0, 0.0, 0.0, 0.0, 0.0, 0.0, 0.0, 0.0, 0.0, 0.0, 0.0, 0.0, 0.0, 0.0, 0.0, 0.0, 0.0, 0.0, 0.0, 0.0, 0.0, 0.0, 0.0, 0.0, 0.0, 0.0, 0.0, 0.0, 0.0, 0.0, 0.0, 0.0, 0.0, 0.0, 0.0, 0.0, 0.0, 0.0, 0.0, 0.0, 0.0, 0.0, 0.0, 0.0, 0.0, 0.0, 0.0, 0.0, 0.0, 0.0, 0.0, 0.0, 0.0, 0.0, 0.0, 0.0, 0.0, 0.0, 0.0, 0.0, 0.0, 0.0, 0.0, 0.0, 0.0, 0.0, 0.0, 0.0, 0.0, 0.0, 0.0, 0.0, 0.0, 0.0, 0.0, 0.0, 0.0, 0.0, 0.0, 0.0, 0.0, 0.0, 0.0, 0.0, 0.0, 0.0, 0.0, 0.0, 0.0, 0.0, 0.0, 0.0, 0.0, 0.0, 0.0, 0.0, 0.0, 0.0, 0.0, 0.0, 0.0, 0.0, 0.0, 0.0, 0.0, 0.0, 0.0, 0.0, 0.0, 0.0, 0.0, 0.0, 0.0, 0.0, 0.0, 0.0, 0.0, 0.0, 0.0, 0.0, 0.0, 0.0, 0.0, 0.0, 0.0, 0.0, 0.0, 0.0, 0.0, 0.0, 0.0, 0.0, 0.0, 0.0, 0.0, 0.0, 0.0, 0.0, 0.0, 0.0, 0.0, 0.0, 0.0, 0.0, 0.0, 0.0, 0.0, 0.0, 0.0, 0.0, 0.0, 0.0, 0.0, 0.0, 0.0, 0.0, 0.0, 0.0, 0.0, 0.0, 0.0, 0.0, 0.0, 0.0, 0.0, 0.0, 0.0, 0.0, 0.0, 0.0, 0.0, 0.0, 0.0, 0.0, 0.0, 0.0, 0.0, 0.0, 0.0, 0.0, 0.0, 0.0, 0.0, 0.0, 0.0, 0.0, 0.0, 0.0, 0.0, 0.0, 0.0, 0.0, 0.0, 0.0, 0.0, 0.0, 0.0, 0.0, 0.0, 0.0, 0.0, 0.0, 0.0, 0.0, 0.0, 0.0, 0.0, 0.0, 0.0, 0.0, 0.0, 0.0, 0.0, 0.0, 0.0, 0.0, 0.0, 0.0, 0.0, 0.0, 0.0, 0.0, 0.0, 0.0, 0.0, 0.0, 0.0, 0.0, 0.0, 0.0, 0.0, 0.0, 0.0, 0.0, 0.0, 0.0, 0.0, 0.0, 0.0, 0.0, 0.0, 0.0, 0.0, 0.0, 0.0, 0.0, 0.0, 0.0, 0.0, 0.0, 0.0, 0.0, 0.0, 0.0, 0.0, 0.0, 0.0, 0.0, 0.0, 0.0, 0.0, 0.0, 0.0, 0.0, 0.0, 0.0, 0.0, 0.0, 0.0, 0.0, 0.0, 0.0, 0.0, 0.0, 0.0, 0.0, 0.0, 0.0, 0.0, 0.0, 0.0, 0.0, 0.0, 0.0, 0.0, 0.0, 0.0, 0.0, 0.0, 0.0, 0.0, 0.0, 0.0, 0.0, 0.0, 0.0, 0.0, 0.0, 0.0, 0.0, 0.0, 0.0, 0.0, 0.0, 0.0, 0.0, 0.0, 0.0, 0.0, 0.0, 0.0, 0.0, 0.0, 0.0, 0.0, 0.0, 0.0, 0.0, 0.0, 0.0, 0.0, 0.0, 0.0, 0.0, 0.0, 0.0, 0.0, 0.0, 0.0, 0.0, 0.0, 0.0, 0.0, 0.0, 0.0, 0.0, 0.0, 0.0, 0.0, 0.0, 0.0, 0.0, 0.0, 0.0, 0.0, 0.0, 0.0, 0.0, 0.0, 0.0, 0.0, 0.0, 0.0, 0.0, 0.0, 0.0, 0.0, 0.0, 0.0, 0.0, 0.0, 0.0, 0.0, 0.0, 0.0, 0.0, 0.0, 0.0, 0.0, 0.0, 0.0, 0.0, 0.0, 0.0, 0.0, 0.0, 0.0, 0.0, 0.0, 0.0, 0.0, 0.0, 0.0, 0.0, 0.0, 0.0, 0.0, 0.0, 0.0, 0.0, 0.0, 0.0, 0.0, 0.0, 0.0, 0.0, 0.0, 0.0, 0.0, 0.0, 0.0, 0.0, 0.0, 0.0, 0.0, 0.0, 0.0, 0.0, 0.0, 0.0, 0.0, 0.0, 0.0, 0.0, 0.0, 0.0, 0.0, 0.0, 0.0, 0.0, 0.0, 0.0, 0.0, 0.0, 0.0, 0.0, 0.0, 0.0, 0.0, 0.0, 0.0, 0.0, 0.0, 0.0, 0.0, 0.0, 0.0, 0.0, 0.0, 0.0, 0.0, 0.0, 0.0, 0.0, 0.0, 0.0, 0.0, 0.0, 0.0, 0.0, 0.0, 0.0, 0.0, 0.0, 0.0, 0.0, 0.0, 0.0, 0.0, 0.0, 0.0, 0.0, 0.0, 0.0, 0.0, 0.0, 0.0, 0.0, 0.0, 0.0, 0.0, 0.0, 0.0, 0.0, 0.0, 0.0, 0.0, 0.0, 0.0, 0.0, 0.0, 0.0, 0.0, 0.0, 0.0, 0.0, 0.0, 0.0, 0.0, 0.0, 0.0, 0.0, 0.0, 0.0, 0.0, 0.0, 0.0, 0.0, 0.0, 0.0, 0.0, 0.0, 0.0, 0.0, 0.0, 0.0, 0.0, 0.0, 0.0, 0.0, 0.0, 0.0, 0.0, 0.0, 0.0, 0.0, 0.0, 0.0, 0.0, 0.0, 0.0, 0.0, 0.0, 0.0, 0.0, 0.0, 0.0, 0.0, 0.0, 0.0, 0.0, 0.0, 0.0, 0.0, 0.0, 0.0, 0.0, 0.0, 0.0, 0.0, 0.0, 0.0, 0.0, 0.0, 0.0, 0.0, 0.0, 0.0, 0.0, 0.0, 0.0, 0.0, 0.0, 0.0, 0.0, 0.0, 0.0, 0.0, 0.0, 0.0, 0.0, 0.0, 0.0, 0.0, 0.0, 0.0, 0.0, 0.0, 0.0, 0.0, 0.0, 0.0, 0.0, 0.0, 0.0, 0.0, 0.0, 0.0, 0.0, 0.0, 0.0, 0.0, 0.0, 0.0, 0.0, 0.0, 0.0, 0.0, 0.0, 0.0, 0.0, 0.0, 0.0, 0.0, 0.0, 0.0, 0.0, 0.0, 0.0, 0.0, 0.0, 0.0, 0.0, 0.0, 0.0, 0.0, 0.0, 0.0, 0.0, 0.0, 0.0, 0.0, 0.0, 0.0, 0.0, 0.0, 0.0, 0.0, 0.0, 0.0, 0.0, 0.0, 0.0, 0.0, 0.0, 0.0, 0.0, 0.0, 0.0, 0.0, 0.0, 0.0, 0.0, 0.0, 0.0, 0.0, 0.0, 0.0, 0.0, 0.0, 0.0, 0.0, 0.0, 0.0, 0.0, 0.0, 0.0, 0.0, 0.0, 0.0, 0.0, 0.0, 0.0, 0.0, 0.0, 0.0, 0.0, 0.0, 0.0, 0.0, 0.0, 0.0, 0.0, 0.0, 0.0, 0.0, 0.0, 0.0, 0.0, 0.0, 0.0, 0.0, 0.0, 0.0, 0.0, 0.0, 0.0, 0.0, 0.0, 0.0, 0.0, 0.0, 0.0, 0.0, 0.0, 0.0, 0.0, 0.0, 0.0, 0.0, 0.0, 0.0, 0.0, 0.0, 0.0, 0.0, 0.0, 0.0, 0.0, 0.0, 0.0, 0.0, 0.0, 0.0, 0.0, 0.0, 0.0, 0.0, 0.0, 0.0, 0.0, 0.0, 0.0, 0.0, 0.0, 0.0, 0.0, 0.0, 0.0, 0.0, 0.0, 0.0, 0.0, 0.0, 0.0, 0.0, 0.0, 0.0, 0.0, 0.0, 0.0, 0.0, 0.0, 0.0, 0.0, 0.0, 0.0, 0.0, 0.0, 0.0, 0.0, 0.0, 0.0, 0.0, 0.0, 0.0, 0.0, 0.0, 0.0, 0.0, 0.0, 0.0, 0.0, 0.0, 0.0, 0.0, 0.0, 0.0, 0.0, 0.0, 0.0, 0.0, 0.0, 0.0, 0.0, 0.0, 0.0, 0.0, 0.0, 0.0, 0.0, 0.0, 0.0, 0.0, 0.0, 0.0, 0.0, 0.0, 0.0, 0.0, 0.0, 0.0, 0.0, 0.0, 0.0, 0.0, 0.0, 0.0, 0.0, 0.0, 0.0, 0.0, 0.0, 0.0, 0.0, 0.0, 0.0, 0.0, 0.0, 0.0, 0.0, 0.0, 0.0, 0.0, 0.0, 0.0, 0.0, 0.0, 0.0, 0.0, 0.0, 0.0, 0.0, 0.0, 0.0, 0.0, 0.0, 0.0, 0.0, 0.0, 0.0, 0.0, 0.0, 0.0, 0.0, 0.0, 0.0, 0.0, 0.0, 0.0, 0.0, 0.0, 0.0, 0.0, 0.0, 0.0, 0.0, 0.0, 0.0, 0.0, 0.0, 0.0, 0.0, 0.0, 0.0, 0.0, 0.0, 0.0, 0.0, 0.0, 0.0, 0.0, 0.0, 0.0, 0.0, 0.0, 0.0, 0.0, 0.0, 0.0, 0.0, 0.0, 0.0, 0.0, 0.0, 0.0, 0.0, 0.0, 0.0, 0.0, 0.0, 0.0, 0.0, 0.0, 0.0, 0.0, 0.0, 0.0, 0.0, 0.0, 0.0, 0.0, 0.0, 0.0, 0.0, 0.0, 0.0, 0.0, 0.0, 0.0, 0.0, 0.0, 0.0, 0.0, 0.0, 0.0, 0.0, 0.0, 0.0, 0.0, 0.0, 0.0, 0.0, 0.0, 0.0, 0.0, 0.0, 0.0, 0.0, 0.0, 0.0, 0.0, 0.0, 0.0, 0.0, 0.0, 0.0, 0.0, 0.0, 0.0, 0.0, 0.0, 0.0, 0.0, 0.0, 0.0, 0.0, 0.0, 0.0, 0.0, 0.0, 0.0, 0.0, 0.0, 0.0, 0.0, 0.0, 0.0, 0.0, 0.0, 0.0, 0.0, 0.0, 0.0, 0.0, 0.0, 0.0, 0.0, 0.0, 0.0, 0.0, 0.0, 0.0, 0.0, 0.0, 0.0, 0.0, 0.0, 0.0, 0.0, 0.0, 0.0, 0.0, 0.0, 0.0, 0.0, 0.0, 0.0, 0.0, 0.0, 0.0, 0.0, 0.0, 0.0, 0.0, 0.0, 0.0, 0.0, 0.0, 0.0, 0.0, 0.0, 0.0, 0.0, 0.0, 0.0, 0.0, 0.0, 0.0, 0.0, 0.0, 0.0, 0.0, 0.0, 0.0, 0.0, 0.0, 0.0, 0.0, 0.0, 0.0, 0.0, 0.0, 0.0, 0.0, 0.0, 0.0, 0.0, 0.0, 0.0, 0.0, 0.0, 0.0, 0.0, 0.0, 0.0, 0.0, 0.0, 0.0, 0.0, 0.0, 0.0, 0.0, 0.0, 0.0, 0.0, 0.0, 0.0, 0.0, 0.0, 0.0, 0.0, 0.0, 0.0, 0.0, 0.0, 0.0, 0.0, 0.0, 0.0, 0.0, 0.0, 0.0, 0.0, 0.0, 0.0, 0.0, 0.0, 0.0, 0.0, 0.0, 0.0, 0.0, 0.0, 0.0, 0.0, 0.0, 0.0, 0.0, 0.0, 0.0, 0.0, 0.0, 0.0, 0.0, 0.0, 0.0, 0.0, 0.0, 0.0, 0.0, 0.0, 0.0, 0.0, 0.0, 0.0, 0.0, 0.0, 0.0, 0.0, 0.0, 0.0, 0.0, 0.0, 0.0, 0.0, 0.0, 0.0, 0.0, 0.0, 0.0, 0.0, 0.0, 0.0, 0.0, 0.0, 0.0, 0.0, 0.0, 0.0, 0.0, 0.0, 0.0, 0.0, 0.0, 0.0, 0.0, 0.0, 0.0, 0.0, 0.0, 0.0, 0.0, 0.0, 0.0, 0.0, 0.0, 0.0, 0.0, 0.0, 0.0, 0.0, 0.0, 0.0, 0.0, 0.0, 0.0, 0.0, 0.0, 0.0, 0.0, 0.0, 0.0, 0.0, 0.0, 0.0, 0.0, 0.0, 0.0, 0.0, 0.0, 0.0, 0.0, 0.0, 0.0, 0.0, 0.0, 0.0, 0.0, 0.0, 0.0, 0.0, 0.0, 0.0, 0.0, 0.0, 0.0, 0.0, 0.0, 0.0, 0.0, 0.0, 0.0, 0.0, 0.0, 0.0, 0.0, 0.0, 0.0, 0.0, 0.0, 0.0, 0.0, 0.0, 0.0, 0.0, 0.0, 0.0, 0.0, 0.0, 0.0, 0.0, 0.0, 0.0, 0.0, 0.0, 0.0, 0.0, 0.0, 0.0, 0.0, 0.0, 0.0, 0.0, 0.0, 0.0, 0.0, 0.0, 0.0, 0.0, 0.0, 0.0, 0.0, 0.0, 0.0, 0.0, 0.0, 0.0, 0.0, 0.0, 0.0, 0.0, 0.0, 0.0, 0.0, 0.0, 0.0, 0.0, 0.0, 0.0, 0.0, 0.0, 0.0, 0.0, 0.0, 0.0, 0.0, 0.0, 0.0, 0.0, 0.0, 0.0, 0.0, 0.0, 0.0, 0.0, 0.0, 0.0, 0.0, 0.0, 0.0, 0.0, 0.0, 0.0, 0.0, 0.0, 0.0, 0.0, 0.0, 0.0, 0.0, 0.0, 0.0, 0.0, 0.0, 0.0, 0.0, 0.0, 0.0, 0.0, 0.0, 0.0, 0.0, 0.0, 0.0, 0.0, 0.0, 0.0, 0.0, 0.0, 0.0, 0.0, 0.0, 0.0, 0.0, 0.0, 0.0, 0.0, 0.0, 0.0, 0.0, 0.0, 0.0, 0.0, 0.0, 0.0, 0.0, 0.0, 0.0, 0.0, 0.0, 0.0, 0.0, 0.0, 0.0, 0.0, 0.0, 0.0, 0.0, 0.0, 0.0, 0.0, 0.0, 0.0, 0.0, 0.0, 0.0, 0.0, 0.0, 0.0, 0.0, 0.0, 0.0, 0.0, 0.0, 0.0, 0.0, 0.0, 0.0, 0.0, 0.0, 0.0, 0.0, 0.0, 0.0, 0.0, 0.0, 0.0, 0.0, 0.0, 0.0, 0.0, 0.0, 0.0, 0.0, 0.0, 0.0, 0.0, 0.0, 0.0, 0.0, 0.0, 0.0, 0.0, 0.0, 0.0, 0.0, 0.0, 0.0, 0.0, 0.0, 0.0, 0.0, 0.0, 0.0, 0.0, 0.0, 0.0, 0.0, 0.0, 0.0, 0.0, 0.0, 0.0, 0.0, 0.0, 0.0, 0.0, 0.0, 0.0, 0.0, 0.0, 0.0, 0.0, 0.0, 0.0, 0.0, 0.0, 0.0, 0.0, 0.0, 0.0, 0.0, 0.0, 0.0, 0.0, 0.0, 0.0, 0.0, 0.0, 0.0, 0.0, 0.0, 0.0, 0.0, 0.0, 0.0, 0.0, 0.0, 0.0, 0.0, 0.0, 0.0, 0.0, 0.0, 0.0, 0.0, 0.0, 0.0, 0.0, 0.0, 0.0, 0.0, 0.0, 0.0, 0.0, 0.0, 0.0, 0.0, 0.0, 0.0, 0.0, 0.0, 0.0, 0.0, 0.0, 0.0, 0.0, 0.0, 0.0, 0.0, 0.0, 0.0, 0.0, 0.0, 0.0, 0.0, 0.0, 0.0, 0.0, 0.0, 0.0, 0.0, 0.0, 0.0, 0.0, 0.0, 0.0, 0.0, 0.0, 0.0, 0.0, 0.0, 0.0, 0.0, 0.0, 0.0, 0.0, 0.0, 0.0, 0.0, 0.0, 0.0, 0.0, 0.0, 0.0, 0.0, 0.0, 0.0, 0.0, 0.0, 0.0, 0.0, 0.0, 0.0, 0.0, 0.0, 0.0, 0.0, 0.0, 0.0, 0.0, 0.0, 0.0, 0.0, 0.0, 0.0, 0.0, 0.0, 0.0, 0.0, 0.0, 0.0, 0.0, 0.0, 0.0, 0.0, 0.0, 0.0, 0.0, 0.0, 0.0, 0.0, 0.0, 0.0, 0.0, 0.0, 0.0, 0.0, 0.0, 0.0, 0.0, 0.0, 0.0, 0.0, 0.0, 0.0, 0.0, 0.0, 0.0, 0.0, 0.0, 0.0, 0.0, 0.0, 0.0, 0.0, 0.0, 0.0, 0.0, 0.0, 0.0, 0.0, 0.0, 0.0, 0.0, 0.0, 0.0, 0.0, 0.0, 0.0, 0.0, 0.0, 0.0, 0.0, 0.0, 0.0, 0.0, 0.0, 0.0, 0.0, 0.0, 0.0, 0.0, 0.0, 0.0, 0.0, 0.0, 0.0, 0.0, 0.0, 0.0, 0.0, 0.0, 0.0, 0.0, 0.0, 0.0, 0.0, 0.0, 0.0, 0.0, 0.0, 0.0, 0.0, 0.0, 0.0, 0.0, 0.0, 0.0, 0.0, 0.0, 0.0, 0.0, 0.0, 0.0, 0.0, 0.0, 0.0, 0.0, 0.0, 0.0, 0.0, 0.0, 0.0, 0.0, 0.0, 0.0, 0.0, 0.0, 0.0, 0.0, 0.0, 0.0, 0.0, 0.0, 0.0, 0.0, 0.0, 0.0, 0.0, 0.0, 0.0, 0.0, 0.0, 0.0, 0.0, 0.0, 0.0, 0.0, 0.0, 0.0, 0.0, 0.0, 0.0, 0.0, 0.0, 0.0, 0.0, 0.0, 0.0, 0.0, 0.0, 0.0, 0.0, 0.0, 0.0, 0.0, 0.0, 0.0, 0.0, 0.0, 0.0, 0.0, 0.0, 0.0, 0.0, 0.0, 0.0, 0.0, 0.0, 0.0, 0.0, 0.0, 0.0, 0.0, 0.0, 0.0, 0.0, 0.0, 0.0, 0.0, 0.0, 0.0, 0.0, 0.0, 0.0, 0.0, 0.0, 0.0, 0.0, 0.0, 0.0, 0.0, 0.0, 0.0, 0.0, 0.0, 0.0, 0.0, 0.0, 0.0, 0.0, 0.0, 0.0, 0.0, 0.0, 0.0, 0.0, 0.0, 0.0, 0.0, 0.0, 0.0, 0.6666, 8.352e-05, 0.9999, 8.352e-05, 0.6426, 0.6847, 0.5478, 0.6891, 0.0, 0.0, 0.0, 0.0, 0.0, 0.0, 0.0, 0.0, 0.0, 0.0, 0.0, 0.0, 0.0, 0.0, 0.0, 0.0, 0.0, 0.0, 0.0, 0.0])
me_cube.materials.append(mat_material)
me_cube.use_remesh_preserve_volume = False
me_cube.use_remesh_preserve_attributes = False
me_cube.use_mirror_vertex_groups = False
me_cube.update()
me_cube_002 = bpy.data.meshes.new('Cube.002')
me_cube_002.from_pydata([(-0.8758, -0.05464, -0.01297), (-0.8758, 0.05464, -0.01297), (0.8758, 0.05464, -0.01297), (0.8758, -0.05464, -0.01297), (-0.8758, -0.05464, 0.01297), (-0.8758, 0.05464, 0.01297), (0.8758, 0.05464, 0.01297), (0.8758, -0.05464, 0.01297)], [], [(4, 5, 1, 0), (5, 6, 2, 1), (6, 7, 3, 2), (7, 4, 0, 3), (0, 1, 2, 3), (7, 6, 5, 4)])
me_cube_002.use_remesh_preserve_volume = False
me_cube_002.use_remesh_preserve_attributes = False
me_cube_002.use_mirror_vertex_groups = False
me_cube_002.update()
me_cube_003 = bpy.data.meshes.new('Cube.003')
me_cube_003.from_pydata([(-0.8758, -0.05464, -0.01297), (-0.8758, 0.05464, -0.01297), (0.8758, 0.05464, -0.01297), (0.8758, -0.05464, -0.01297), (-0.8758, -0.05464, 0.01297), (-0.8758, 0.05464, 0.01297), (0.8758, 0.05464, 0.01297), (0.8758, -0.05464, 0.01297)], [], [(4, 5, 1, 0), (5, 6, 2, 1), (6, 7, 3, 2), (7, 4, 0, 3), (0, 1, 2, 3), (7, 6, 5, 4)])
me_cube_003.use_remesh_preserve_volume = False
me_cube_003.use_remesh_preserve_attributes = False
me_cube_003.use_mirror_vertex_groups = False
me_cube_003.update()
me_cube_004 = bpy.data.meshes.new('Cube.004')
me_cube_004.from_pydata([(-0.8758, -0.05464, -0.01297), (-0.8758, 0.05464, -0.01297), (0.8758, 0.05464, -0.01297), (0.8758, -0.05464, -0.01297), (-0.8758, -0.05464, 0.01297), (-0.8758, 0.05464, 0.01297), (0.8758, 0.05464, 0.01297), (0.8758, -0.05464, 0.01297)], [], [(4, 5, 1, 0), (5, 6, 2, 1), (6, 7, 3, 2), (7, 4, 0, 3), (0, 1, 2, 3), (7, 6, 5, 4)])
me_cube_004.use_remesh_preserve_volume = False
me_cube_004.use_remesh_preserve_attributes = False
me_cube_004.use_mirror_vertex_groups = False
me_cube_004.update()
me_cube_005 = bpy.data.meshes.new('Cube.005')
me_cube_005.from_pydata([(-0.8758, -0.05464, -0.01297), (-0.8758, 0.05464, -0.01297), (0.8758, 0.05464, -0.01297), (0.8758, -0.05464, -0.01297), (-0.8758, -0.05464, 0.01297), (-0.8758, 0.05464, 0.01297), (0.8758, 0.05464, 0.01297), (0.8758, -0.05464, 0.01297)], [], [(4, 5, 1, 0), (5, 6, 2, 1), (6, 7, 3, 2), (7, 4, 0, 3), (0, 1, 2, 3), (7, 6, 5, 4)])
me_cube_005.use_remesh_preserve_volume = False
me_cube_005.use_remesh_preserve_attributes = False
me_cube_005.use_mirror_vertex_groups = False
me_cube_005.update()
me_cube_006 = bpy.data.meshes.new('Cube.006')
me_cube_006.from_pydata([(-0.8758, 0.001094, -0.05614), (-0.8758, 0.02425, 0.05065), (0.8758, 0.02425, 0.05065), (0.8758, 0.001094, -0.05614), (-0.8758, -0.02425, -0.05065), (-0.8758, -0.001094, 0.05614), (0.8758, -0.001094, 0.05614), (0.8758, -0.02425, -0.05065)], [], [(4, 5, 1, 0), (5, 6, 2, 1), (6, 7, 3, 2), (7, 4, 0, 3), (0, 1, 2, 3), (7, 6, 5, 4)])
me_cube_006.use_remesh_preserve_volume = False
me_cube_006.use_remesh_preserve_attributes = False
me_cube_006.use_mirror_vertex_groups = False
me_cube_006.update()
me_cube_007 = bpy.data.meshes.new('Cube.007')
me_cube_007.from_pydata([(-0.8758, -0.02135, -0.05194), (-0.8758, 0.04241, 0.0368), (0.8758, 0.04241, 0.0368), (0.8758, -0.02135, -0.05194), (-0.8758, -0.04241, -0.0368), (-0.8758, 0.02135, 0.05194), (0.8758, 0.02135, 0.05194), (0.8758, -0.04241, -0.0368)], [], [(4, 5, 1, 0), (5, 6, 2, 1), (6, 7, 3, 2), (7, 4, 0, 3), (0, 1, 2, 3), (7, 6, 5, 4)])
me_cube_007.use_remesh_preserve_volume = False
me_cube_007.use_remesh_preserve_attributes = False
me_cube_007.use_mirror_vertex_groups = False
me_cube_007.update()
me_cube_008 = bpy.data.meshes.new('Cube.008')
me_cube_008.from_pydata([(-0.8758, 0.003378, -0.05605), (-0.8758, 0.02217, 0.05159), (0.8758, 0.02217, 0.05159), (0.8758, 0.003378, -0.05605), (-0.8758, -0.02217, -0.05159), (-0.8758, -0.003378, 0.05605), (0.8758, -0.003378, 0.05605), (0.8758, -0.02217, -0.05159)], [], [(4, 5, 1, 0), (5, 6, 2, 1), (6, 7, 3, 2), (7, 4, 0, 3), (0, 1, 2, 3), (7, 6, 5, 4)])
me_cube_008.use_remesh_preserve_volume = False
me_cube_008.use_remesh_preserve_attributes = False
me_cube_008.use_mirror_vertex_groups = False
me_cube_008.update()
me_cube_009 = bpy.data.meshes.new('Cube.009')
me_cube_009.from_pydata([(-0.8758, 0.004006, -0.05601), (-0.8758, 0.02159, 0.05184), (0.8758, 0.02159, 0.05184), (0.8758, 0.004006, -0.05601), (-0.8758, -0.02159, -0.05184), (-0.8758, -0.004006, 0.05601), (0.8758, -0.004006, 0.05601), (0.8758, -0.02159, -0.05184)], [], [(4, 5, 1, 0), (5, 6, 2, 1), (6, 7, 3, 2), (7, 4, 0, 3), (0, 1, 2, 3), (7, 6, 5, 4)])
me_cube_009.use_remesh_preserve_volume = False
me_cube_009.use_remesh_preserve_attributes = False
me_cube_009.use_mirror_vertex_groups = False
me_cube_009.update()
me_cube_010 = bpy.data.meshes.new('Cube.010')
me_cube_010.from_pydata([(-0.8758, -0.003615, -0.05604), (-0.8758, 0.02841, 0.04844), (0.8758, 0.02841, 0.04844), (0.8758, -0.003615, -0.05604), (-0.8758, -0.02841, -0.04844), (-0.8758, 0.003615, 0.05604), (0.8758, 0.003615, 0.05604), (0.8758, -0.02841, -0.04844)], [], [(4, 5, 1, 0), (5, 6, 2, 1), (6, 7, 3, 2), (7, 4, 0, 3), (0, 1, 2, 3), (7, 6, 5, 4)])
me_cube_010.use_remesh_preserve_volume = False
me_cube_010.use_remesh_preserve_attributes = False
me_cube_010.use_mirror_vertex_groups = False
me_cube_010.update()
me_cube_011 = bpy.data.meshes.new('Cube.011')
me_cube_011.from_pydata([(-0.8758, -0.02504, -0.05026), (-0.8758, 0.04496, 0.03365), (0.8758, 0.04496, 0.03365), (0.8758, -0.02504, -0.05026), (-0.8758, -0.04496, -0.03365), (-0.8758, 0.02504, 0.05026), (0.8758, 0.02504, 0.05026), (0.8758, -0.04496, -0.03365)], [], [(4, 5, 1, 0), (5, 6, 2, 1), (6, 7, 3, 2), (7, 4, 0, 3), (0, 1, 2, 3), (7, 6, 5, 4)])
me_cube_011.use_remesh_preserve_volume = False
me_cube_011.use_remesh_preserve_attributes = False
me_cube_011.use_mirror_vertex_groups = False
me_cube_011.update()
me_cube_012 = bpy.data.meshes.new('Cube.012')
me_cube_012.from_pydata([(-0.8758, -0.04822, -0.02878), (-0.8758, 0.05601, 0.004048), (0.8758, 0.05601, 0.004048), (0.8758, -0.04822, -0.02878), (-0.8758, -0.05601, -0.004048), (-0.8758, 0.04822, 0.02878), (0.8758, 0.04822, 0.02878), (0.8758, -0.05601, -0.004048)], [], [(4, 5, 1, 0), (5, 6, 2, 1), (6, 7, 3, 2), (7, 4, 0, 3), (0, 1, 2, 3), (7, 6, 5, 4)])
me_cube_012.use_remesh_preserve_volume = False
me_cube_012.use_remesh_preserve_attributes = False
me_cube_012.use_mirror_vertex_groups = False
me_cube_012.update()

# ---- objects
ob_cube_001 = bpy.data.objects.new('Cube.001', me_cube_001)
ob_cube = bpy.data.objects.new('Cube', me_cube)
ob_lamp = bpy.data.objects.new('Lamp', light_lamp)
ob_camera = bpy.data.objects.new('Camera', cam_camera)
ob_cube_002 = bpy.data.objects.new('Cube.002', me_cube_002)
ob_cube_003 = bpy.data.objects.new('Cube.003', me_cube_003)
ob_cube_004 = bpy.data.objects.new('Cube.004', me_cube_004)
ob_cube_005 = bpy.data.objects.new('Cube.005', me_cube_005)
ob_cube_006 = bpy.data.objects.new('Cube.006', me_cube_006)
ob_cube_007 = bpy.data.objects.new('Cube.007', me_cube_007)
ob_cube_008 = bpy.data.objects.new('Cube.008', me_cube_008)
ob_cube_009 = bpy.data.objects.new('Cube.009', me_cube_009)
ob_cube_010 = bpy.data.objects.new('Cube.010', me_cube_010)
ob_cube_011 = bpy.data.objects.new('Cube.011', me_cube_011)
ob_cube_012 = bpy.data.objects.new('Cube.012', me_cube_012)

# ---- transforms, parenting, visibility, modifiers, constraints
ob_cube_001.location = (0.4279, -0.6757, 0.4552)
ob_cube_001.lineart.crease_threshold = 0.0
ob_cube.location = (0.4263, -0.3208, 0.5162)
ob_cube.lock_rotations_4d = False
ob_cube.empty_display_type = 'ARROWS'
ob_cube.lineart.crease_threshold = 0.0
_m = ob_cube.modifiers.new('Mirror', 'MIRROR')
_m.use_clip = True
ob_lamp.location = (0.2909, -3.579, 4.793)
ob_lamp.rotation_euler = (0.6503, 0.05522, 1.866)
ob_lamp.scale = (0.51, 0.51, 0.51)
ob_lamp.lock_rotations_4d = False
ob_lamp.empty_display_type = 'ARROWS'
ob_lamp.color = (0.0, 0.0, 0.0, 0.0)
ob_lamp.lineart.crease_threshold = 0.0
ob_camera.location = (3.004, -4.061, 2.729)
ob_camera.rotation_euler = (1.109, 0.01082, 0.638)
ob_camera.scale = (0.51, 0.51, 0.51)
ob_camera.lock_rotations_4d = False
ob_camera.empty_display_type = 'ARROWS'
ob_camera.color = (0.0, 0.0, 0.0, 0.0)
ob_camera.display_type = 'WIRE'
ob_camera.lineart.crease_threshold = 0.0
ob_cube_002.location = (0.4279, -0.549, 0.4673)
ob_cube_002.lineart.crease_threshold = 0.0
ob_cube_003.location = (0.4279, -0.4, 0.4673)
ob_cube_003.lineart.crease_threshold = 0.0
ob_cube_004.location = (0.4279, -0.2509, 0.4673)
ob_cube_004.lineart.crease_threshold = 0.0
ob_cube_005.location = (0.4279, -0.1074, 0.4673)
ob_cube_005.lineart.crease_threshold = 0.0
ob_cube_006.location = (0.4279, -0.7505, 0.3701)
ob_cube_006.lineart.crease_threshold = 0.0
ob_cube_007.location = (0.4279, 0.04012, 0.5217)
ob_cube_007.lineart.crease_threshold = 0.0
ob_cube_008.location = (0.4279, 0.09034, 0.647)
ob_cube_008.lineart.crease_threshold = 0.0
ob_cube_009.location = (0.4279, 0.1061, 0.7923)
ob_cube_009.lineart.crease_threshold = 0.0
ob_cube_010.location = (0.4279, 0.1435, 0.9254)
ob_cube_010.lineart.crease_threshold = 0.0
ob_cube_011.location = (0.4279, 0.1964, 1.051)
ob_cube_011.lineart.crease_threshold = 0.0
ob_cube_012.location = (0.4279, 0.298, 1.132)
ob_cube_012.lineart.crease_threshold = 0.0

# ---- collection membership
col_collection_1.objects.link(ob_cube_001)
col_collection_1.objects.link(ob_cube)
col_collection_1.objects.link(ob_lamp)
col_collection_1.objects.link(ob_camera)
col_collection_1.objects.link(ob_cube_002)
col_collection_1.objects.link(ob_cube_003)
col_collection_1.objects.link(ob_cube_004)
col_collection_1.objects.link(ob_cube_005)
col_collection_1.objects.link(ob_cube_006)
col_collection_1.objects.link(ob_cube_007)
col_collection_1.objects.link(ob_cube_008)
col_collection_1.objects.link(ob_cube_009)
col_collection_1.objects.link(ob_cube_010)
col_collection_1.objects.link(ob_cube_011)
col_collection_1.objects.link(ob_cube_012)

# ---- scene / render settings (as saved in the file)
scene.camera = ob_camera
scene.frame_start = 1; scene.frame_end = 250; scene.frame_set(1)
scene.render.engine = 'BLENDER_EEVEE_NEXT'
scene.render.resolution_percentage = 87
scene.render.dither_intensity = 0.0
scene.cycles.use_denoising = False
scene.cycles.samples = 10
scene.cycles.sampling_pattern = 'TABULATED_SOBOL'
scene.cycles.light_sampling_threshold = 0.0
scene.cycles.use_adaptive_sampling = False
scene.cycles.use_light_tree = False
scene.cycles.blur_glossy = 0.0
scene.cycles.volume_bounces = 1
scene.cycles.pixel_filter_type = 'GAUSSIAN'
scene.cycles.sample_clamp_indirect = 0.0
scene.view_settings.view_transform = 'Standard'
bpy.context.view_layer.update()
